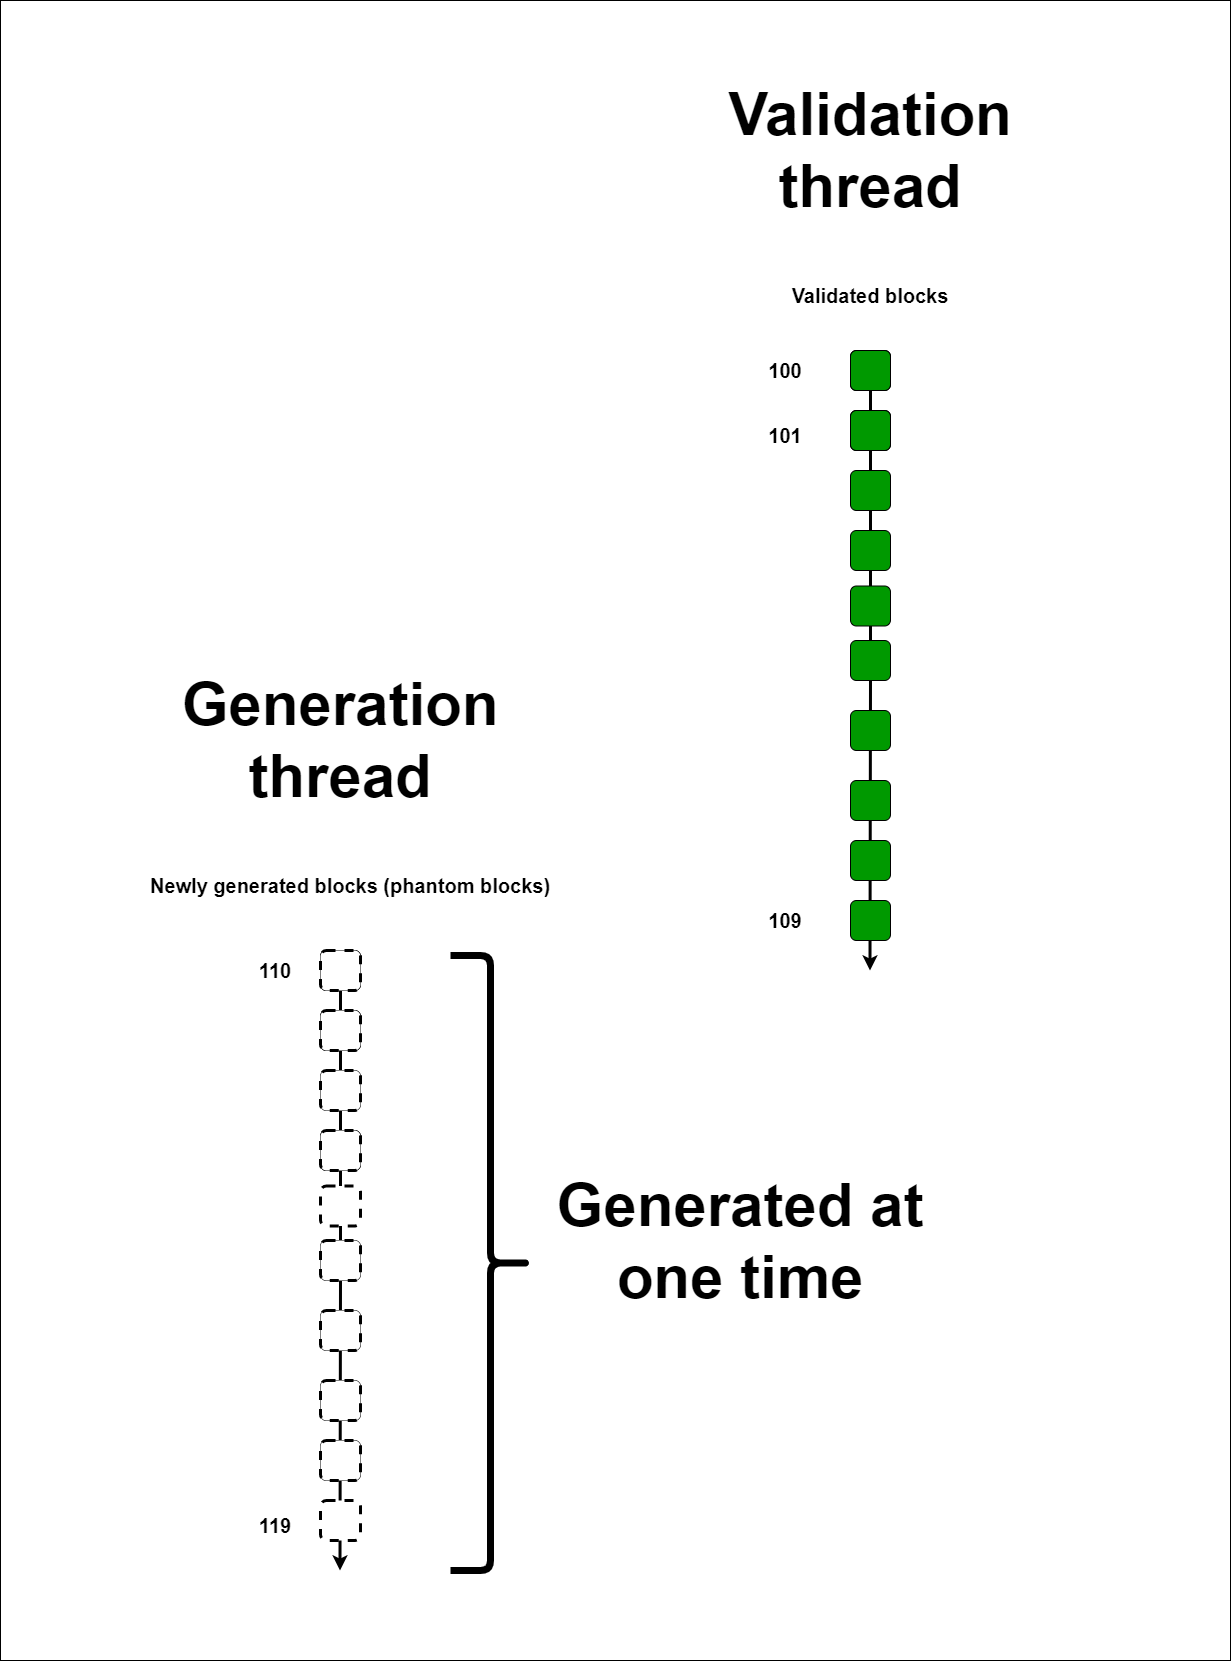

The diagram above was exported from draw.io. Its source (the exported page's mxGraphModel, read from the mxfile embedded in the PNG):
<mxGraphModel dx="1766" dy="3766" grid="1" gridSize="10" guides="1" tooltips="1" connect="1" arrows="1" fold="1" page="1" pageScale="1" pageWidth="827" pageHeight="1169" math="0" shadow="0">
  <root>
    <mxCell id="0" />
    <mxCell id="1" parent="0" />
    <mxCell id="hzodpd6ZQK60NgpdgOLb-44" style="edgeStyle=orthogonalEdgeStyle;rounded=0;orthogonalLoop=1;jettySize=auto;html=1;exitX=0.5;exitY=1;exitDx=0;exitDy=0;fontColor=#000000;strokeWidth=3;" edge="1" parent="1" source="hzodpd6ZQK60NgpdgOLb-34">
      <mxGeometry relative="1" as="geometry">
        <mxPoint x="1569.4705882352941" y="260" as="targetPoint" />
      </mxGeometry>
    </mxCell>
    <mxCell id="hzodpd6ZQK60NgpdgOLb-34" value="" style="rounded=1;whiteSpace=wrap;html=1;fontSize=24;fontColor=#FF0000;fillColor=#000000;" vertex="1" parent="1">
      <mxGeometry x="1550" y="-360" width="40" height="40" as="geometry" />
    </mxCell>
    <mxCell id="hzodpd6ZQK60NgpdgOLb-35" value="" style="rounded=1;whiteSpace=wrap;html=1;fontSize=24;fontColor=#FF0000;fillColor=#000000;" vertex="1" parent="1">
      <mxGeometry x="1550" y="-300" width="40" height="40" as="geometry" />
    </mxCell>
    <mxCell id="hzodpd6ZQK60NgpdgOLb-36" value="" style="rounded=1;whiteSpace=wrap;html=1;fontSize=24;fontColor=#FF0000;fillColor=#000000;" vertex="1" parent="1">
      <mxGeometry x="1550" y="-240" width="40" height="40" as="geometry" />
    </mxCell>
    <mxCell id="hzodpd6ZQK60NgpdgOLb-37" value="" style="rounded=1;whiteSpace=wrap;html=1;fontSize=24;fontColor=#FF0000;fillColor=#000000;" vertex="1" parent="1">
      <mxGeometry x="1550" y="-180" width="40" height="40" as="geometry" />
    </mxCell>
    <mxCell id="hzodpd6ZQK60NgpdgOLb-38" value="" style="rounded=1;whiteSpace=wrap;html=1;fontSize=24;fontColor=#FF0000;fillColor=default;strokeWidth=3;dashed=1;" vertex="1" parent="1">
      <mxGeometry x="1550" y="-124.5" width="40" height="40" as="geometry" />
    </mxCell>
    <mxCell id="hzodpd6ZQK60NgpdgOLb-39" value="" style="rounded=1;whiteSpace=wrap;html=1;fontSize=24;fontColor=#FF0000;fillColor=#000000;" vertex="1" parent="1">
      <mxGeometry x="1550" y="-70" width="40" height="40" as="geometry" />
    </mxCell>
    <mxCell id="hzodpd6ZQK60NgpdgOLb-40" value="" style="rounded=1;whiteSpace=wrap;html=1;fontSize=24;fontColor=#FF0000;fillColor=#000000;" vertex="1" parent="1">
      <mxGeometry x="1550" y="70" width="40" height="40" as="geometry" />
    </mxCell>
    <mxCell id="hzodpd6ZQK60NgpdgOLb-41" value="" style="rounded=1;whiteSpace=wrap;html=1;fontSize=24;fontColor=#FF0000;fillColor=#000000;" vertex="1" parent="1">
      <mxGeometry x="1550" width="40" height="40" as="geometry" />
    </mxCell>
    <mxCell id="hzodpd6ZQK60NgpdgOLb-42" value="" style="rounded=1;whiteSpace=wrap;html=1;fontSize=24;fontColor=#FF0000;fillColor=#000000;" vertex="1" parent="1">
      <mxGeometry x="1550" y="130" width="40" height="40" as="geometry" />
    </mxCell>
    <mxCell id="hzodpd6ZQK60NgpdgOLb-43" value="" style="rounded=1;whiteSpace=wrap;html=1;fontSize=24;fontColor=#FF0000;fillColor=default;dashed=1;strokeWidth=3;" vertex="1" parent="1">
      <mxGeometry x="1550" y="190" width="40" height="40" as="geometry" />
    </mxCell>
    <mxCell id="hzodpd6ZQK60NgpdgOLb-45" style="edgeStyle=orthogonalEdgeStyle;rounded=0;orthogonalLoop=1;jettySize=auto;html=1;exitX=0.5;exitY=1;exitDx=0;exitDy=0;fontColor=#000000;strokeWidth=3;" edge="1" parent="1" source="hzodpd6ZQK60NgpdgOLb-46">
      <mxGeometry relative="1" as="geometry">
        <mxPoint x="2099.470588235294" y="-340" as="targetPoint" />
      </mxGeometry>
    </mxCell>
    <mxCell id="hzodpd6ZQK60NgpdgOLb-46" value="" style="rounded=1;whiteSpace=wrap;html=1;fontSize=24;fontColor=#FF0000;fillColor=#000000;" vertex="1" parent="1">
      <mxGeometry x="2080" y="-960" width="40" height="40" as="geometry" />
    </mxCell>
    <mxCell id="hzodpd6ZQK60NgpdgOLb-47" value="" style="rounded=1;whiteSpace=wrap;html=1;fontSize=24;fontColor=#FF0000;fillColor=#000000;" vertex="1" parent="1">
      <mxGeometry x="2080" y="-900" width="40" height="40" as="geometry" />
    </mxCell>
    <mxCell id="hzodpd6ZQK60NgpdgOLb-48" value="" style="rounded=1;whiteSpace=wrap;html=1;fontSize=24;fontColor=#FF0000;fillColor=#009900;" vertex="1" parent="1">
      <mxGeometry x="2080" y="-840" width="40" height="40" as="geometry" />
    </mxCell>
    <mxCell id="hzodpd6ZQK60NgpdgOLb-49" value="" style="rounded=1;whiteSpace=wrap;html=1;fontSize=24;fontColor=#FF0000;fillColor=#009900;" vertex="1" parent="1">
      <mxGeometry x="2080" y="-780" width="40" height="40" as="geometry" />
    </mxCell>
    <mxCell id="hzodpd6ZQK60NgpdgOLb-50" value="" style="rounded=1;whiteSpace=wrap;html=1;fontSize=24;fontColor=#FF0000;fillColor=#009900;" vertex="1" parent="1">
      <mxGeometry x="2080" y="-724.5" width="40" height="40" as="geometry" />
    </mxCell>
    <mxCell id="hzodpd6ZQK60NgpdgOLb-51" value="" style="rounded=1;whiteSpace=wrap;html=1;fontSize=24;fontColor=#FF0000;fillColor=#009900;" vertex="1" parent="1">
      <mxGeometry x="2080" y="-670" width="40" height="40" as="geometry" />
    </mxCell>
    <mxCell id="hzodpd6ZQK60NgpdgOLb-52" value="" style="rounded=1;whiteSpace=wrap;html=1;fontSize=24;fontColor=#FF0000;fillColor=#009900;" vertex="1" parent="1">
      <mxGeometry x="2080" y="-530" width="40" height="40" as="geometry" />
    </mxCell>
    <mxCell id="hzodpd6ZQK60NgpdgOLb-53" value="" style="rounded=1;whiteSpace=wrap;html=1;fontSize=24;fontColor=#FF0000;fillColor=#009900;" vertex="1" parent="1">
      <mxGeometry x="2080" y="-600" width="40" height="40" as="geometry" />
    </mxCell>
    <mxCell id="hzodpd6ZQK60NgpdgOLb-54" value="" style="rounded=1;whiteSpace=wrap;html=1;fontSize=24;fontColor=#FF0000;fillColor=#009900;" vertex="1" parent="1">
      <mxGeometry x="2080" y="-470" width="40" height="40" as="geometry" />
    </mxCell>
    <mxCell id="hzodpd6ZQK60NgpdgOLb-55" value="" style="rounded=1;whiteSpace=wrap;html=1;fontSize=24;fontColor=#FF0000;fillColor=#009900;" vertex="1" parent="1">
      <mxGeometry x="2080" y="-410" width="40" height="40" as="geometry" />
    </mxCell>
    <mxCell id="hzodpd6ZQK60NgpdgOLb-56" value="" style="rounded=1;whiteSpace=wrap;html=1;fontSize=24;fontColor=#FF0000;fillColor=#000000;" vertex="1" parent="1">
      <mxGeometry x="1550" y="-360" width="40" height="40" as="geometry" />
    </mxCell>
    <mxCell id="hzodpd6ZQK60NgpdgOLb-57" value="" style="rounded=1;whiteSpace=wrap;html=1;fontSize=24;fontColor=#FF0000;fillColor=#000000;" vertex="1" parent="1">
      <mxGeometry x="1550" y="-300" width="40" height="40" as="geometry" />
    </mxCell>
    <mxCell id="hzodpd6ZQK60NgpdgOLb-58" value="" style="rounded=1;whiteSpace=wrap;html=1;fontSize=24;fontColor=#FF0000;fillColor=default;dashed=1;strokeWidth=3;" vertex="1" parent="1">
      <mxGeometry x="1550" y="-360" width="40" height="40" as="geometry" />
    </mxCell>
    <mxCell id="hzodpd6ZQK60NgpdgOLb-59" value="" style="rounded=1;whiteSpace=wrap;html=1;fontSize=24;fontColor=#FF0000;fillColor=default;dashed=1;strokeWidth=3;" vertex="1" parent="1">
      <mxGeometry x="1550" y="-300" width="40" height="40" as="geometry" />
    </mxCell>
    <mxCell id="hzodpd6ZQK60NgpdgOLb-60" value="" style="rounded=1;whiteSpace=wrap;html=1;fontSize=24;fontColor=#FF0000;fillColor=none;" vertex="1" parent="1">
      <mxGeometry x="1550" y="-180" width="40" height="40" as="geometry" />
    </mxCell>
    <mxCell id="hzodpd6ZQK60NgpdgOLb-61" value="" style="rounded=1;whiteSpace=wrap;html=1;fontSize=24;fontColor=#FF0000;fillColor=default;dashed=1;strokeWidth=3;" vertex="1" parent="1">
      <mxGeometry x="1550" y="-70" width="40" height="40" as="geometry" />
    </mxCell>
    <mxCell id="hzodpd6ZQK60NgpdgOLb-62" value="" style="rounded=1;whiteSpace=wrap;html=1;fontSize=24;fontColor=#FF0000;fillColor=default;dashed=1;strokeWidth=3;" vertex="1" parent="1">
      <mxGeometry x="1550" width="40" height="40" as="geometry" />
    </mxCell>
    <mxCell id="hzodpd6ZQK60NgpdgOLb-63" value="" style="rounded=1;whiteSpace=wrap;html=1;fontSize=24;fontColor=#FF0000;fillColor=default;dashed=1;strokeWidth=3;" vertex="1" parent="1">
      <mxGeometry x="1550" y="70" width="40" height="40" as="geometry" />
    </mxCell>
    <mxCell id="hzodpd6ZQK60NgpdgOLb-64" value="" style="rounded=1;whiteSpace=wrap;html=1;fontSize=24;fontColor=#FF0000;fillColor=default;dashed=1;strokeWidth=3;" vertex="1" parent="1">
      <mxGeometry x="1550" y="130" width="40" height="40" as="geometry" />
    </mxCell>
    <mxCell id="hzodpd6ZQK60NgpdgOLb-65" value="" style="rounded=1;whiteSpace=wrap;html=1;fontSize=24;fontColor=#FF0000;fillColor=default;dashed=1;strokeWidth=3;" vertex="1" parent="1">
      <mxGeometry x="1550" y="-240" width="40" height="40" as="geometry" />
    </mxCell>
    <mxCell id="hzodpd6ZQK60NgpdgOLb-66" value="" style="rounded=1;whiteSpace=wrap;html=1;fontSize=24;fontColor=#FF0000;fillColor=default;dashed=1;strokeWidth=3;" vertex="1" parent="1">
      <mxGeometry x="1550" y="-180" width="40" height="40" as="geometry" />
    </mxCell>
    <mxCell id="hzodpd6ZQK60NgpdgOLb-67" value="&lt;b&gt;&lt;font style=&quot;font-size: 20px;&quot;&gt;Newly generated blocks (phantom blocks)&lt;/font&gt;&lt;/b&gt;" style="text;html=1;strokeColor=none;fillColor=none;align=center;verticalAlign=middle;whiteSpace=wrap;rounded=0;dashed=1;fontColor=#000000;" vertex="1" parent="1">
      <mxGeometry x="1360" y="-440" width="440" height="30" as="geometry" />
    </mxCell>
    <mxCell id="hzodpd6ZQK60NgpdgOLb-68" value="&lt;b&gt;&lt;font style=&quot;font-size: 20px;&quot;&gt;Validated blocks&lt;/font&gt;&lt;/b&gt;" style="text;html=1;strokeColor=none;fillColor=none;align=center;verticalAlign=middle;whiteSpace=wrap;rounded=0;dashed=1;fontColor=#000000;" vertex="1" parent="1">
      <mxGeometry x="2020" y="-1030" width="160" height="30" as="geometry" />
    </mxCell>
    <mxCell id="hzodpd6ZQK60NgpdgOLb-69" value="" style="rounded=1;whiteSpace=wrap;html=1;fontSize=24;fontColor=#FF0000;fillColor=#009900;" vertex="1" parent="1">
      <mxGeometry x="2080" y="-960" width="40" height="40" as="geometry" />
    </mxCell>
    <mxCell id="hzodpd6ZQK60NgpdgOLb-70" value="" style="rounded=1;whiteSpace=wrap;html=1;fontSize=24;fontColor=#FF0000;fillColor=#009900;" vertex="1" parent="1">
      <mxGeometry x="2080" y="-900" width="40" height="40" as="geometry" />
    </mxCell>
    <mxCell id="hzodpd6ZQK60NgpdgOLb-77" value="&lt;b style=&quot;&quot;&gt;&lt;font style=&quot;font-size: 60px;&quot;&gt;Generation thread&lt;/font&gt;&lt;/b&gt;" style="text;html=1;strokeColor=none;fillColor=none;align=center;verticalAlign=middle;whiteSpace=wrap;rounded=0;dashed=1;fontColor=#000000;" vertex="1" parent="1">
      <mxGeometry x="1350" y="-585" width="440" height="30" as="geometry" />
    </mxCell>
    <mxCell id="hzodpd6ZQK60NgpdgOLb-78" value="&lt;b style=&quot;&quot;&gt;&lt;font style=&quot;font-size: 60px;&quot;&gt;Validation thread&lt;/font&gt;&lt;/b&gt;" style="text;html=1;strokeColor=none;fillColor=none;align=center;verticalAlign=middle;whiteSpace=wrap;rounded=0;dashed=1;fontColor=#000000;" vertex="1" parent="1">
      <mxGeometry x="1880" y="-1180" width="440" height="40" as="geometry" />
    </mxCell>
    <mxCell id="hzodpd6ZQK60NgpdgOLb-79" value="&lt;b&gt;&lt;font style=&quot;font-size: 20px;&quot;&gt;100&lt;/font&gt;&lt;/b&gt;" style="text;html=1;strokeColor=none;fillColor=none;align=center;verticalAlign=middle;whiteSpace=wrap;rounded=0;dashed=1;fontColor=#000000;" vertex="1" parent="1">
      <mxGeometry x="1970" y="-955" width="90" height="30" as="geometry" />
    </mxCell>
    <mxCell id="hzodpd6ZQK60NgpdgOLb-80" value="&lt;b&gt;&lt;font style=&quot;font-size: 20px;&quot;&gt;101&lt;/font&gt;&lt;/b&gt;" style="text;html=1;strokeColor=none;fillColor=none;align=center;verticalAlign=middle;whiteSpace=wrap;rounded=0;dashed=1;fontColor=#000000;" vertex="1" parent="1">
      <mxGeometry x="1970" y="-890" width="90" height="30" as="geometry" />
    </mxCell>
    <mxCell id="hzodpd6ZQK60NgpdgOLb-81" value="&lt;b&gt;&lt;font style=&quot;font-size: 20px;&quot;&gt;109&lt;/font&gt;&lt;/b&gt;" style="text;html=1;strokeColor=none;fillColor=none;align=center;verticalAlign=middle;whiteSpace=wrap;rounded=0;dashed=1;fontColor=#000000;" vertex="1" parent="1">
      <mxGeometry x="1970" y="-405" width="90" height="30" as="geometry" />
    </mxCell>
    <mxCell id="hzodpd6ZQK60NgpdgOLb-82" value="&lt;b&gt;&lt;font style=&quot;font-size: 20px;&quot;&gt;110&lt;/font&gt;&lt;/b&gt;&lt;span style=&quot;color: rgba(0, 0, 0, 0); font-family: monospace; font-size: 0px; text-align: start;&quot;&gt;%3CmxGraphModel%3E%3Croot%3E%3CmxCell%20id%3D%220%22%2F%3E%3CmxCell%20id%3D%221%22%20parent%3D%220%22%2F%3E%3CmxCell%20id%3D%222%22%20value%3D%22%26lt%3Bb%26gt%3B%26lt%3Bfont%20style%3D%26quot%3Bfont-size%3A%2020px%3B%26quot%3B%26gt%3B109%26lt%3B%2Ffont%26gt%3B%26lt%3B%2Fb%26gt%3B%22%20style%3D%22text%3Bhtml%3D1%3BstrokeColor%3Dnone%3BfillColor%3Dnone%3Balign%3Dcenter%3BverticalAlign%3Dmiddle%3BwhiteSpace%3Dwrap%3Brounded%3D0%3Bdashed%3D1%3BfontColor%3D%23000000%3B%22%20vertex%3D%221%22%20parent%3D%221%22%3E%3CmxGeometry%20x%3D%221970%22%20y%3D%22-405%22%20width%3D%2290%22%20height%3D%2230%22%20as%3D%22geometry%22%2F%3E%3C%2FmxCell%3E%3C%2Froot%3E%3C%2FmxGraphModel%3E&lt;/span&gt;" style="text;html=1;strokeColor=none;fillColor=none;align=center;verticalAlign=middle;whiteSpace=wrap;rounded=0;dashed=1;fontColor=#000000;" vertex="1" parent="1">
      <mxGeometry x="1460" y="-355" width="90" height="30" as="geometry" />
    </mxCell>
    <mxCell id="hzodpd6ZQK60NgpdgOLb-83" value="&lt;span style=&quot;font-size: 20px;&quot;&gt;&lt;b&gt;119&lt;/b&gt;&lt;/span&gt;" style="text;html=1;strokeColor=none;fillColor=none;align=center;verticalAlign=middle;whiteSpace=wrap;rounded=0;dashed=1;fontColor=#000000;" vertex="1" parent="1">
      <mxGeometry x="1460" y="200" width="90" height="30" as="geometry" />
    </mxCell>
    <mxCell id="hzodpd6ZQK60NgpdgOLb-84" value="" style="shape=curlyBracket;whiteSpace=wrap;html=1;rounded=1;flipH=1;fontSize=60;fontColor=#000000;strokeColor=#000000;strokeWidth=7;fillColor=#000000;" vertex="1" parent="1">
      <mxGeometry x="1680" y="-355" width="80" height="615" as="geometry" />
    </mxCell>
    <mxCell id="hzodpd6ZQK60NgpdgOLb-85" value="&lt;b style=&quot;&quot;&gt;&lt;font style=&quot;font-size: 60px;&quot;&gt;Generated at one time&lt;/font&gt;&lt;/b&gt;" style="text;html=1;strokeColor=none;fillColor=none;align=center;verticalAlign=middle;whiteSpace=wrap;rounded=0;dashed=1;fontColor=#000000;" vertex="1" parent="1">
      <mxGeometry x="1750" y="-84.5" width="440" height="30" as="geometry" />
    </mxCell>
    <mxCell id="hzodpd6ZQK60NgpdgOLb-86" value="" style="rounded=0;whiteSpace=wrap;html=1;fontSize=60;fontColor=#000000;strokeColor=#000000;strokeWidth=1;fillColor=none;" vertex="1" parent="1">
      <mxGeometry x="1230" y="-1310" width="1230" height="1660" as="geometry" />
    </mxCell>
  </root>
</mxGraphModel>